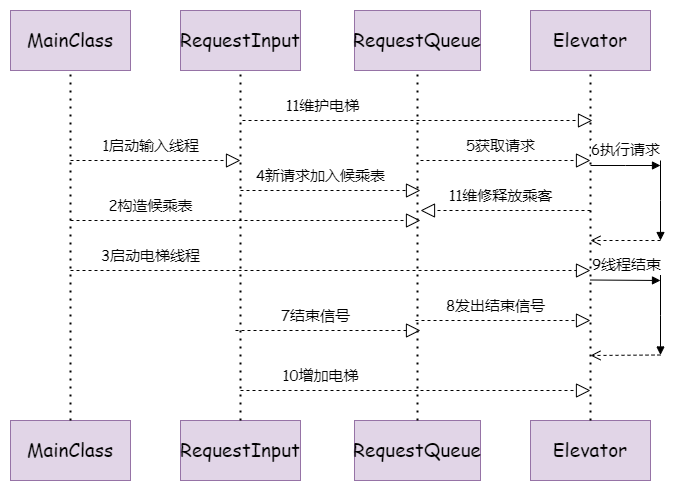

The diagram above was exported from draw.io. Its source (the exported page's mxGraphModel, read from the mxfile embedded in the PNG):
<mxGraphModel dx="1050" dy="493" grid="1" gridSize="10" guides="1" tooltips="1" connect="1" arrows="1" fold="1" page="1" pageScale="1" pageWidth="827" pageHeight="1169" math="0" shadow="0">
  <root>
    <mxCell id="0" />
    <mxCell id="1" parent="0" />
    <mxCell id="he-NojL55aAAtcHXrP6T-1" value="&lt;font face=&quot;Comic Sans MS&quot; style=&quot;font-size: 19px;&quot;&gt;MainClass&lt;/font&gt;" style="rounded=0;whiteSpace=wrap;html=1;fillColor=#e1d5e7;strokeColor=#9673a6;" parent="1" vertex="1">
      <mxGeometry x="70" y="170" width="120" height="60" as="geometry" />
    </mxCell>
    <mxCell id="he-NojL55aAAtcHXrP6T-2" value="&lt;font face=&quot;Comic Sans MS&quot; style=&quot;font-size: 19px;&quot;&gt;MainClass&lt;/font&gt;" style="rounded=0;whiteSpace=wrap;html=1;fillColor=#e1d5e7;strokeColor=#9673a6;" parent="1" vertex="1">
      <mxGeometry x="70" y="580" width="120" height="60" as="geometry" />
    </mxCell>
    <mxCell id="he-NojL55aAAtcHXrP6T-3" value="" style="endArrow=none;dashed=1;html=1;dashPattern=1 3;strokeWidth=2;rounded=0;exitX=0.5;exitY=0;exitDx=0;exitDy=0;entryX=0.5;entryY=1;entryDx=0;entryDy=0;" parent="1" source="he-NojL55aAAtcHXrP6T-2" target="he-NojL55aAAtcHXrP6T-1" edge="1">
      <mxGeometry width="50" height="50" relative="1" as="geometry">
        <mxPoint x="390" y="410" as="sourcePoint" />
        <mxPoint x="440" y="360" as="targetPoint" />
        <Array as="points" />
      </mxGeometry>
    </mxCell>
    <mxCell id="he-NojL55aAAtcHXrP6T-4" value="&lt;font face=&quot;Comic Sans MS&quot; style=&quot;font-size: 19px;&quot;&gt;RequestInput&lt;/font&gt;" style="rounded=0;whiteSpace=wrap;html=1;fillColor=#e1d5e7;strokeColor=#9673a6;" parent="1" vertex="1">
      <mxGeometry x="240" y="170" width="120" height="60" as="geometry" />
    </mxCell>
    <mxCell id="he-NojL55aAAtcHXrP6T-5" value="&lt;font face=&quot;Comic Sans MS&quot; style=&quot;font-size: 19px;&quot;&gt;RequestInput&lt;/font&gt;" style="rounded=0;whiteSpace=wrap;html=1;fillColor=#e1d5e7;strokeColor=#9673a6;" parent="1" vertex="1">
      <mxGeometry x="240" y="580" width="120" height="60" as="geometry" />
    </mxCell>
    <mxCell id="he-NojL55aAAtcHXrP6T-6" value="" style="endArrow=none;dashed=1;html=1;dashPattern=1 3;strokeWidth=2;rounded=0;exitX=0.5;exitY=0;exitDx=0;exitDy=0;entryX=0.5;entryY=1;entryDx=0;entryDy=0;" parent="1" source="he-NojL55aAAtcHXrP6T-5" target="he-NojL55aAAtcHXrP6T-4" edge="1">
      <mxGeometry width="50" height="50" relative="1" as="geometry">
        <mxPoint x="560" y="410" as="sourcePoint" />
        <mxPoint x="610" y="360" as="targetPoint" />
        <Array as="points" />
      </mxGeometry>
    </mxCell>
    <mxCell id="he-NojL55aAAtcHXrP6T-7" value="&lt;font face=&quot;Comic Sans MS&quot; style=&quot;font-size: 19px;&quot;&gt;RequestQueue&lt;/font&gt;" style="rounded=0;whiteSpace=wrap;html=1;fillColor=#e1d5e7;strokeColor=#9673a6;" parent="1" vertex="1">
      <mxGeometry x="414" y="170" width="126" height="60" as="geometry" />
    </mxCell>
    <mxCell id="he-NojL55aAAtcHXrP6T-8" value="&lt;font face=&quot;Comic Sans MS&quot; style=&quot;font-size: 19px;&quot;&gt;RequestQueue&lt;/font&gt;" style="rounded=0;whiteSpace=wrap;html=1;fillColor=#e1d5e7;strokeColor=#9673a6;" parent="1" vertex="1">
      <mxGeometry x="414" y="580" width="126" height="60" as="geometry" />
    </mxCell>
    <mxCell id="he-NojL55aAAtcHXrP6T-9" value="" style="endArrow=none;dashed=1;html=1;dashPattern=1 3;strokeWidth=2;rounded=0;exitX=0.5;exitY=0;exitDx=0;exitDy=0;entryX=0.5;entryY=1;entryDx=0;entryDy=0;" parent="1" source="he-NojL55aAAtcHXrP6T-8" target="he-NojL55aAAtcHXrP6T-7" edge="1">
      <mxGeometry width="50" height="50" relative="1" as="geometry">
        <mxPoint x="734" y="410" as="sourcePoint" />
        <mxPoint x="784" y="360" as="targetPoint" />
        <Array as="points" />
      </mxGeometry>
    </mxCell>
    <mxCell id="he-NojL55aAAtcHXrP6T-10" value="&lt;font face=&quot;Comic Sans MS&quot; style=&quot;font-size: 19px;&quot;&gt;Elevator&lt;/font&gt;" style="rounded=0;whiteSpace=wrap;html=1;fillColor=#e1d5e7;strokeColor=#9673a6;" parent="1" vertex="1">
      <mxGeometry x="590" y="170" width="120" height="60" as="geometry" />
    </mxCell>
    <mxCell id="he-NojL55aAAtcHXrP6T-11" value="&lt;font face=&quot;Comic Sans MS&quot; style=&quot;font-size: 19px;&quot;&gt;Elevator&lt;/font&gt;" style="rounded=0;whiteSpace=wrap;html=1;fillColor=#e1d5e7;strokeColor=#9673a6;" parent="1" vertex="1">
      <mxGeometry x="590" y="580" width="120" height="60" as="geometry" />
    </mxCell>
    <mxCell id="he-NojL55aAAtcHXrP6T-12" value="" style="endArrow=none;dashed=1;html=1;dashPattern=1 3;strokeWidth=2;rounded=0;exitX=0.5;exitY=0;exitDx=0;exitDy=0;entryX=0.5;entryY=1;entryDx=0;entryDy=0;" parent="1" source="he-NojL55aAAtcHXrP6T-11" target="he-NojL55aAAtcHXrP6T-10" edge="1">
      <mxGeometry width="50" height="50" relative="1" as="geometry">
        <mxPoint x="910" y="410" as="sourcePoint" />
        <mxPoint x="960" y="360" as="targetPoint" />
        <Array as="points" />
      </mxGeometry>
    </mxCell>
    <mxCell id="he-NojL55aAAtcHXrP6T-16" value="" style="endArrow=block;dashed=1;endFill=0;endSize=12;html=1;rounded=0;" parent="1" edge="1">
      <mxGeometry width="160" relative="1" as="geometry">
        <mxPoint x="130" y="320" as="sourcePoint" />
        <mxPoint x="300" y="320" as="targetPoint" />
      </mxGeometry>
    </mxCell>
    <mxCell id="he-NojL55aAAtcHXrP6T-17" value="&lt;font face=&quot;Comic Sans MS&quot; style=&quot;font-size: 15px;&quot;&gt;1启动输入线程&lt;/font&gt;" style="text;html=1;align=center;verticalAlign=middle;resizable=0;points=[];autosize=1;strokeColor=none;fillColor=none;" parent="1" vertex="1">
      <mxGeometry x="150" y="290" width="120" height="30" as="geometry" />
    </mxCell>
    <mxCell id="he-NojL55aAAtcHXrP6T-18" value="" style="endArrow=block;dashed=1;endFill=0;endSize=12;html=1;rounded=0;" parent="1" edge="1">
      <mxGeometry width="160" relative="1" as="geometry">
        <mxPoint x="130" y="380" as="sourcePoint" />
        <mxPoint x="480" y="380" as="targetPoint" />
      </mxGeometry>
    </mxCell>
    <mxCell id="he-NojL55aAAtcHXrP6T-19" value="&lt;font face=&quot;Comic Sans MS&quot; style=&quot;font-size: 15px;&quot;&gt;2构造候乘表&lt;/font&gt;" style="text;html=1;align=center;verticalAlign=middle;resizable=0;points=[];autosize=1;strokeColor=none;fillColor=none;" parent="1" vertex="1">
      <mxGeometry x="155" y="350" width="110" height="30" as="geometry" />
    </mxCell>
    <mxCell id="he-NojL55aAAtcHXrP6T-21" value="" style="endArrow=block;dashed=1;endFill=0;endSize=12;html=1;rounded=0;" parent="1" edge="1">
      <mxGeometry width="160" relative="1" as="geometry">
        <mxPoint x="130" y="430" as="sourcePoint" />
        <mxPoint x="650" y="430" as="targetPoint" />
      </mxGeometry>
    </mxCell>
    <mxCell id="he-NojL55aAAtcHXrP6T-22" value="&lt;font face=&quot;Comic Sans MS&quot; style=&quot;font-size: 15px;&quot;&gt;3启动电梯线程&lt;/font&gt;" style="text;html=1;align=center;verticalAlign=middle;resizable=0;points=[];autosize=1;strokeColor=none;fillColor=none;" parent="1" vertex="1">
      <mxGeometry x="150" y="400" width="120" height="30" as="geometry" />
    </mxCell>
    <mxCell id="he-NojL55aAAtcHXrP6T-23" value="" style="endArrow=block;dashed=1;endFill=0;endSize=12;html=1;rounded=0;" parent="1" edge="1">
      <mxGeometry width="160" relative="1" as="geometry">
        <mxPoint x="300" y="350" as="sourcePoint" />
        <mxPoint x="480" y="350" as="targetPoint" />
      </mxGeometry>
    </mxCell>
    <mxCell id="he-NojL55aAAtcHXrP6T-24" value="&lt;font face=&quot;Comic Sans MS&quot; style=&quot;font-size: 15px;&quot;&gt;4新请求加入候乘表&lt;/font&gt;" style="text;html=1;align=center;verticalAlign=middle;resizable=0;points=[];autosize=1;strokeColor=none;fillColor=none;" parent="1" vertex="1">
      <mxGeometry x="305" y="320" width="150" height="30" as="geometry" />
    </mxCell>
    <mxCell id="he-NojL55aAAtcHXrP6T-25" value="" style="endArrow=block;dashed=1;endFill=0;endSize=12;html=1;rounded=0;" parent="1" edge="1">
      <mxGeometry width="160" relative="1" as="geometry">
        <mxPoint x="480" y="320" as="sourcePoint" />
        <mxPoint x="650" y="320" as="targetPoint" />
      </mxGeometry>
    </mxCell>
    <mxCell id="he-NojL55aAAtcHXrP6T-26" value="&lt;font face=&quot;Comic Sans MS&quot; style=&quot;font-size: 15px;&quot;&gt;5获取请求&lt;/font&gt;" style="text;html=1;align=center;verticalAlign=middle;resizable=0;points=[];autosize=1;strokeColor=none;fillColor=none;" parent="1" vertex="1">
      <mxGeometry x="515" y="290" width="90" height="30" as="geometry" />
    </mxCell>
    <mxCell id="he-NojL55aAAtcHXrP6T-27" value="" style="endArrow=block;dashed=1;endFill=0;endSize=12;html=1;rounded=0;" parent="1" edge="1">
      <mxGeometry width="160" relative="1" as="geometry">
        <mxPoint x="295" y="490" as="sourcePoint" />
        <mxPoint x="480" y="490" as="targetPoint" />
      </mxGeometry>
    </mxCell>
    <mxCell id="he-NojL55aAAtcHXrP6T-28" value="&lt;font face=&quot;Comic Sans MS&quot; style=&quot;font-size: 15px;&quot;&gt;7结束信号&lt;/font&gt;" style="text;html=1;align=center;verticalAlign=middle;resizable=0;points=[];autosize=1;strokeColor=none;fillColor=none;" parent="1" vertex="1">
      <mxGeometry x="330" y="460" width="90" height="30" as="geometry" />
    </mxCell>
    <mxCell id="he-NojL55aAAtcHXrP6T-29" value="" style="endArrow=block;dashed=1;endFill=0;endSize=12;html=1;rounded=0;" parent="1" edge="1">
      <mxGeometry width="160" relative="1" as="geometry">
        <mxPoint x="475" y="480" as="sourcePoint" />
        <mxPoint x="650" y="480" as="targetPoint" />
      </mxGeometry>
    </mxCell>
    <mxCell id="he-NojL55aAAtcHXrP6T-30" value="&lt;font face=&quot;Comic Sans MS&quot; style=&quot;font-size: 15px;&quot;&gt;8发出结束信号&lt;/font&gt;" style="text;html=1;align=center;verticalAlign=middle;resizable=0;points=[];autosize=1;strokeColor=none;fillColor=none;" parent="1" vertex="1">
      <mxGeometry x="495" y="450" width="120" height="30" as="geometry" />
    </mxCell>
    <mxCell id="he-NojL55aAAtcHXrP6T-32" value="&lt;font face=&quot;Comic Sans MS&quot; style=&quot;font-size: 15px;&quot;&gt;6执行请求&lt;/font&gt;" style="html=1;verticalAlign=bottom;endArrow=block;edgeStyle=elbowEdgeStyle;elbow=vertical;curved=0;rounded=0;labelBorderColor=none;" parent="1" edge="1">
      <mxGeometry y="5" relative="1" as="geometry">
        <mxPoint x="650" y="325" as="sourcePoint" />
        <mxPoint x="720" y="325" as="targetPoint" />
        <mxPoint as="offset" />
      </mxGeometry>
    </mxCell>
    <mxCell id="he-NojL55aAAtcHXrP6T-33" value="" style="html=1;verticalAlign=bottom;endArrow=open;dashed=1;endSize=8;edgeStyle=elbowEdgeStyle;elbow=vertical;curved=0;rounded=0;labelBorderColor=default;" parent="1" edge="1">
      <mxGeometry relative="1" as="geometry">
        <mxPoint x="650" y="400" as="targetPoint" />
        <mxPoint x="720" y="400" as="sourcePoint" />
      </mxGeometry>
    </mxCell>
    <mxCell id="he-NojL55aAAtcHXrP6T-37" value="" style="html=1;verticalAlign=bottom;endArrow=block;edgeStyle=elbowEdgeStyle;elbow=vertical;curved=0;rounded=0;" parent="1" edge="1">
      <mxGeometry relative="1" as="geometry">
        <mxPoint x="720" y="320" as="sourcePoint" />
        <mxPoint x="720" y="400" as="targetPoint" />
      </mxGeometry>
    </mxCell>
    <mxCell id="he-NojL55aAAtcHXrP6T-38" value="&lt;font face=&quot;Comic Sans MS&quot; style=&quot;font-size: 15px;&quot;&gt;9线程结束&lt;/font&gt;" style="html=1;verticalAlign=bottom;endArrow=block;edgeStyle=elbowEdgeStyle;elbow=vertical;curved=0;rounded=0;labelBorderColor=none;" parent="1" edge="1">
      <mxGeometry y="5" relative="1" as="geometry">
        <mxPoint x="650" y="439.5" as="sourcePoint" />
        <mxPoint x="720" y="439.5" as="targetPoint" />
        <mxPoint as="offset" />
      </mxGeometry>
    </mxCell>
    <mxCell id="he-NojL55aAAtcHXrP6T-39" value="" style="html=1;verticalAlign=bottom;endArrow=open;dashed=1;endSize=8;edgeStyle=elbowEdgeStyle;elbow=vertical;curved=0;rounded=0;labelBorderColor=default;" parent="1" edge="1">
      <mxGeometry relative="1" as="geometry">
        <mxPoint x="650" y="514.5" as="targetPoint" />
        <mxPoint x="720" y="514.5" as="sourcePoint" />
      </mxGeometry>
    </mxCell>
    <mxCell id="he-NojL55aAAtcHXrP6T-40" value="" style="html=1;verticalAlign=bottom;endArrow=block;edgeStyle=elbowEdgeStyle;elbow=vertical;curved=0;rounded=0;" parent="1" edge="1">
      <mxGeometry relative="1" as="geometry">
        <mxPoint x="720" y="434.5" as="sourcePoint" />
        <mxPoint x="720" y="514.5" as="targetPoint" />
      </mxGeometry>
    </mxCell>
    <mxCell id="KpfGo1qiy_Y2HRXM462_-3" value="" style="endArrow=block;dashed=1;endFill=0;endSize=12;html=1;rounded=0;" parent="1" edge="1">
      <mxGeometry width="160" relative="1" as="geometry">
        <mxPoint x="300" y="550" as="sourcePoint" />
        <mxPoint x="650" y="550" as="targetPoint" />
      </mxGeometry>
    </mxCell>
    <mxCell id="KpfGo1qiy_Y2HRXM462_-4" value="&lt;font face=&quot;Comic Sans MS&quot; style=&quot;font-size: 15px;&quot;&gt;10增加电梯&lt;/font&gt;" style="text;html=1;align=center;verticalAlign=middle;resizable=0;points=[];autosize=1;strokeColor=none;fillColor=none;" parent="1" vertex="1">
      <mxGeometry x="330" y="520" width="100" height="30" as="geometry" />
    </mxCell>
    <mxCell id="KpfGo1qiy_Y2HRXM462_-6" value="" style="endArrow=block;dashed=1;endFill=0;endSize=12;html=1;rounded=0;" parent="1" edge="1">
      <mxGeometry width="160" relative="1" as="geometry">
        <mxPoint x="302" y="280" as="sourcePoint" />
        <mxPoint x="652" y="280" as="targetPoint" />
      </mxGeometry>
    </mxCell>
    <mxCell id="KpfGo1qiy_Y2HRXM462_-7" value="&lt;font face=&quot;Comic Sans MS&quot; style=&quot;font-size: 15px;&quot;&gt;11维护电梯&lt;/font&gt;" style="text;html=1;align=center;verticalAlign=middle;resizable=0;points=[];autosize=1;strokeColor=none;fillColor=none;" parent="1" vertex="1">
      <mxGeometry x="332" y="250.00000000000003" width="100" height="30" as="geometry" />
    </mxCell>
    <mxCell id="e2uPYDSSI2YlRIWCJhMj-1" value="" style="endArrow=block;dashed=1;endFill=0;endSize=12;html=1;rounded=0;" edge="1" parent="1">
      <mxGeometry width="160" relative="1" as="geometry">
        <mxPoint x="650" y="370" as="sourcePoint" />
        <mxPoint x="480" y="370" as="targetPoint" />
      </mxGeometry>
    </mxCell>
    <mxCell id="e2uPYDSSI2YlRIWCJhMj-2" value="&lt;font face=&quot;Comic Sans MS&quot; style=&quot;font-size: 15px;&quot;&gt;11维修释放乘客&lt;/font&gt;" style="text;html=1;align=center;verticalAlign=middle;resizable=0;points=[];autosize=1;strokeColor=none;fillColor=none;" vertex="1" parent="1">
      <mxGeometry x="495" y="340" width="130" height="30" as="geometry" />
    </mxCell>
  </root>
</mxGraphModel>